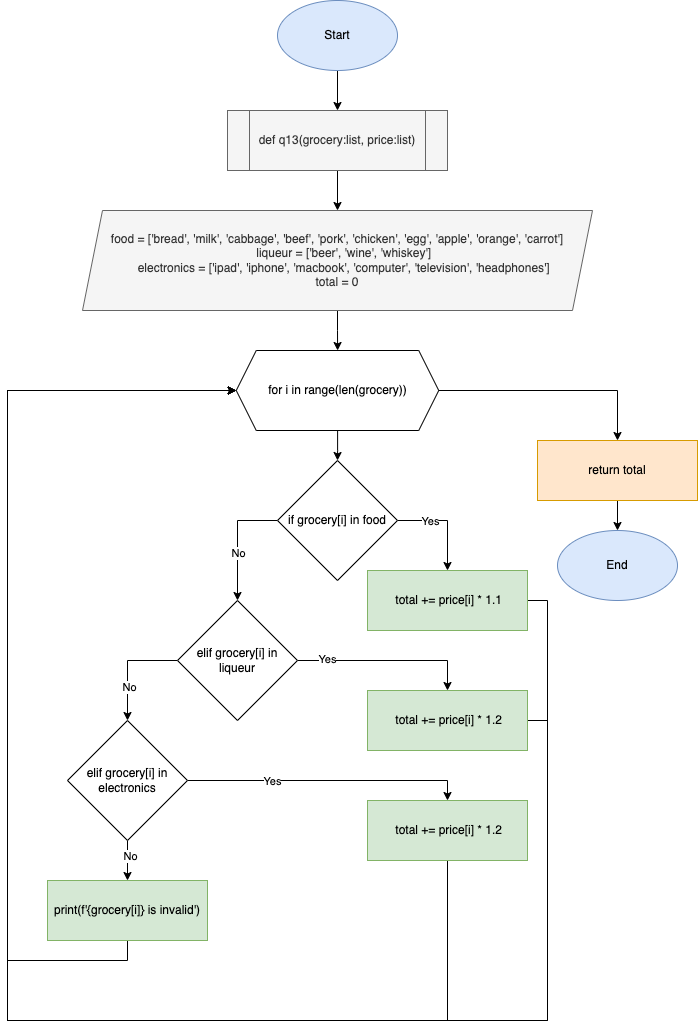

The diagram above was exported from draw.io. Its source (the exported page's mxGraphModel, read from the mxfile embedded in the PNG):
<mxGraphModel dx="946" dy="614" grid="1" gridSize="10" guides="1" tooltips="1" connect="1" arrows="1" fold="1" page="1" pageScale="1" pageWidth="827" pageHeight="1169" math="0" shadow="0">
  <root>
    <mxCell id="0" />
    <mxCell id="1" parent="0" />
    <mxCell id="KphxcUdXD1h5xXq0pDVB-3" value="" style="edgeStyle=orthogonalEdgeStyle;rounded=0;orthogonalLoop=1;jettySize=auto;html=1;" edge="1" parent="1" source="KphxcUdXD1h5xXq0pDVB-1" target="KphxcUdXD1h5xXq0pDVB-2">
      <mxGeometry relative="1" as="geometry" />
    </mxCell>
    <mxCell id="KphxcUdXD1h5xXq0pDVB-1" value="Start" style="ellipse;whiteSpace=wrap;html=1;fillColor=#dae8fc;strokeColor=#6c8ebf;" vertex="1" parent="1">
      <mxGeometry x="340" y="40" width="120" height="70" as="geometry" />
    </mxCell>
    <mxCell id="KphxcUdXD1h5xXq0pDVB-5" value="" style="edgeStyle=orthogonalEdgeStyle;rounded=0;orthogonalLoop=1;jettySize=auto;html=1;" edge="1" parent="1" source="KphxcUdXD1h5xXq0pDVB-2" target="KphxcUdXD1h5xXq0pDVB-4">
      <mxGeometry relative="1" as="geometry" />
    </mxCell>
    <mxCell id="KphxcUdXD1h5xXq0pDVB-2" value="def q13(grocery:list, price:list)" style="shape=process;whiteSpace=wrap;html=1;backgroundOutline=1;fillColor=#f5f5f5;fontColor=#333333;strokeColor=#666666;" vertex="1" parent="1">
      <mxGeometry x="290" y="150" width="220" height="60" as="geometry" />
    </mxCell>
    <mxCell id="KphxcUdXD1h5xXq0pDVB-7" value="" style="edgeStyle=orthogonalEdgeStyle;rounded=0;orthogonalLoop=1;jettySize=auto;html=1;" edge="1" parent="1" source="KphxcUdXD1h5xXq0pDVB-4" target="KphxcUdXD1h5xXq0pDVB-6">
      <mxGeometry relative="1" as="geometry" />
    </mxCell>
    <mxCell id="KphxcUdXD1h5xXq0pDVB-4" value="&lt;div&gt;food = ['bread', 'milk', 'cabbage', 'beef', 'pork', 'chicken', 'egg', 'apple', 'orange', 'carrot']&lt;/div&gt;&lt;div&gt;&amp;nbsp; &amp;nbsp; liqueur = ['beer', 'wine', 'whiskey']&lt;/div&gt;&lt;div&gt;&amp;nbsp; &amp;nbsp; electronics = ['ipad', 'iphone', 'macbook', 'computer', 'television', 'headphones']&lt;/div&gt;&lt;div&gt;total = 0&lt;/div&gt;" style="shape=parallelogram;perimeter=parallelogramPerimeter;whiteSpace=wrap;html=1;fixedSize=1;fillColor=#f5f5f5;fontColor=#333333;strokeColor=#666666;" vertex="1" parent="1">
      <mxGeometry x="145" y="250" width="510" height="100" as="geometry" />
    </mxCell>
    <mxCell id="KphxcUdXD1h5xXq0pDVB-9" value="" style="edgeStyle=orthogonalEdgeStyle;rounded=0;orthogonalLoop=1;jettySize=auto;html=1;" edge="1" parent="1" source="KphxcUdXD1h5xXq0pDVB-6" target="KphxcUdXD1h5xXq0pDVB-8">
      <mxGeometry relative="1" as="geometry" />
    </mxCell>
    <mxCell id="KphxcUdXD1h5xXq0pDVB-36" style="edgeStyle=orthogonalEdgeStyle;rounded=0;orthogonalLoop=1;jettySize=auto;html=1;" edge="1" parent="1" source="KphxcUdXD1h5xXq0pDVB-6" target="KphxcUdXD1h5xXq0pDVB-35">
      <mxGeometry relative="1" as="geometry" />
    </mxCell>
    <mxCell id="KphxcUdXD1h5xXq0pDVB-6" value="for i in range(len(grocery))" style="shape=hexagon;perimeter=hexagonPerimeter2;whiteSpace=wrap;html=1;fixedSize=1;" vertex="1" parent="1">
      <mxGeometry x="298.75" y="390" width="202.5" height="80" as="geometry" />
    </mxCell>
    <mxCell id="KphxcUdXD1h5xXq0pDVB-12" style="edgeStyle=orthogonalEdgeStyle;rounded=0;orthogonalLoop=1;jettySize=auto;html=1;entryX=0.5;entryY=0;entryDx=0;entryDy=0;" edge="1" parent="1" source="KphxcUdXD1h5xXq0pDVB-8" target="KphxcUdXD1h5xXq0pDVB-11">
      <mxGeometry relative="1" as="geometry">
        <Array as="points">
          <mxPoint x="300" y="560" />
        </Array>
      </mxGeometry>
    </mxCell>
    <mxCell id="KphxcUdXD1h5xXq0pDVB-28" value="No" style="edgeLabel;html=1;align=center;verticalAlign=middle;resizable=0;points=[];" vertex="1" connectable="0" parent="KphxcUdXD1h5xXq0pDVB-12">
      <mxGeometry x="0.2" relative="1" as="geometry">
        <mxPoint as="offset" />
      </mxGeometry>
    </mxCell>
    <mxCell id="KphxcUdXD1h5xXq0pDVB-14" style="edgeStyle=orthogonalEdgeStyle;rounded=0;orthogonalLoop=1;jettySize=auto;html=1;entryX=0.5;entryY=0;entryDx=0;entryDy=0;" edge="1" parent="1" source="KphxcUdXD1h5xXq0pDVB-8" target="KphxcUdXD1h5xXq0pDVB-13">
      <mxGeometry relative="1" as="geometry">
        <Array as="points">
          <mxPoint x="510" y="560" />
        </Array>
      </mxGeometry>
    </mxCell>
    <mxCell id="KphxcUdXD1h5xXq0pDVB-27" value="Yes" style="edgeLabel;html=1;align=center;verticalAlign=middle;resizable=0;points=[];" vertex="1" connectable="0" parent="KphxcUdXD1h5xXq0pDVB-14">
      <mxGeometry x="-0.36" relative="1" as="geometry">
        <mxPoint as="offset" />
      </mxGeometry>
    </mxCell>
    <mxCell id="KphxcUdXD1h5xXq0pDVB-8" value="if grocery[i] in food" style="rhombus;whiteSpace=wrap;html=1;" vertex="1" parent="1">
      <mxGeometry x="340" y="500" width="120" height="120" as="geometry" />
    </mxCell>
    <mxCell id="KphxcUdXD1h5xXq0pDVB-16" style="edgeStyle=orthogonalEdgeStyle;rounded=0;orthogonalLoop=1;jettySize=auto;html=1;entryX=0.5;entryY=0;entryDx=0;entryDy=0;" edge="1" parent="1" source="KphxcUdXD1h5xXq0pDVB-11" target="KphxcUdXD1h5xXq0pDVB-15">
      <mxGeometry relative="1" as="geometry" />
    </mxCell>
    <mxCell id="KphxcUdXD1h5xXq0pDVB-26" value="Yes" style="edgeLabel;html=1;align=center;verticalAlign=middle;resizable=0;points=[];" vertex="1" connectable="0" parent="KphxcUdXD1h5xXq0pDVB-16">
      <mxGeometry x="-0.6778" y="2" relative="1" as="geometry">
        <mxPoint as="offset" />
      </mxGeometry>
    </mxCell>
    <mxCell id="KphxcUdXD1h5xXq0pDVB-21" style="edgeStyle=orthogonalEdgeStyle;rounded=0;orthogonalLoop=1;jettySize=auto;html=1;entryX=0.5;entryY=0;entryDx=0;entryDy=0;" edge="1" parent="1" source="KphxcUdXD1h5xXq0pDVB-11" target="KphxcUdXD1h5xXq0pDVB-17">
      <mxGeometry relative="1" as="geometry">
        <Array as="points">
          <mxPoint x="190" y="700" />
        </Array>
      </mxGeometry>
    </mxCell>
    <mxCell id="KphxcUdXD1h5xXq0pDVB-29" value="No" style="edgeLabel;html=1;align=center;verticalAlign=middle;resizable=0;points=[];" vertex="1" connectable="0" parent="KphxcUdXD1h5xXq0pDVB-21">
      <mxGeometry x="0.3818" y="1" relative="1" as="geometry">
        <mxPoint as="offset" />
      </mxGeometry>
    </mxCell>
    <mxCell id="KphxcUdXD1h5xXq0pDVB-11" value="elif grocery[i] in liqueur" style="rhombus;whiteSpace=wrap;html=1;" vertex="1" parent="1">
      <mxGeometry x="240" y="640" width="120" height="120" as="geometry" />
    </mxCell>
    <mxCell id="KphxcUdXD1h5xXq0pDVB-34" style="edgeStyle=orthogonalEdgeStyle;rounded=0;orthogonalLoop=1;jettySize=auto;html=1;exitX=1;exitY=0.5;exitDx=0;exitDy=0;entryX=0;entryY=0.5;entryDx=0;entryDy=0;" edge="1" parent="1" source="KphxcUdXD1h5xXq0pDVB-13" target="KphxcUdXD1h5xXq0pDVB-6">
      <mxGeometry relative="1" as="geometry">
        <Array as="points">
          <mxPoint x="610" y="640" />
          <mxPoint x="610" y="1060" />
          <mxPoint x="70" y="1060" />
          <mxPoint x="70" y="430" />
        </Array>
      </mxGeometry>
    </mxCell>
    <mxCell id="KphxcUdXD1h5xXq0pDVB-13" value="&amp;nbsp;total += price[i] * 1.1" style="rounded=0;whiteSpace=wrap;html=1;fillColor=#d5e8d4;strokeColor=#82b366;" vertex="1" parent="1">
      <mxGeometry x="430" y="610" width="160" height="60" as="geometry" />
    </mxCell>
    <mxCell id="KphxcUdXD1h5xXq0pDVB-33" style="edgeStyle=orthogonalEdgeStyle;rounded=0;orthogonalLoop=1;jettySize=auto;html=1;exitX=1;exitY=0.5;exitDx=0;exitDy=0;entryX=0;entryY=0.5;entryDx=0;entryDy=0;" edge="1" parent="1" source="KphxcUdXD1h5xXq0pDVB-15" target="KphxcUdXD1h5xXq0pDVB-6">
      <mxGeometry relative="1" as="geometry">
        <Array as="points">
          <mxPoint x="610" y="760" />
          <mxPoint x="610" y="1060" />
          <mxPoint x="70" y="1060" />
          <mxPoint x="70" y="430" />
        </Array>
      </mxGeometry>
    </mxCell>
    <mxCell id="KphxcUdXD1h5xXq0pDVB-15" value="&amp;nbsp;total += price[i] * 1.2" style="rounded=0;whiteSpace=wrap;html=1;fillColor=#d5e8d4;strokeColor=#82b366;" vertex="1" parent="1">
      <mxGeometry x="430" y="730" width="160" height="60" as="geometry" />
    </mxCell>
    <mxCell id="KphxcUdXD1h5xXq0pDVB-20" style="edgeStyle=orthogonalEdgeStyle;rounded=0;orthogonalLoop=1;jettySize=auto;html=1;exitX=1;exitY=0.5;exitDx=0;exitDy=0;entryX=0.5;entryY=0;entryDx=0;entryDy=0;" edge="1" parent="1" source="KphxcUdXD1h5xXq0pDVB-17" target="KphxcUdXD1h5xXq0pDVB-19">
      <mxGeometry relative="1" as="geometry">
        <Array as="points">
          <mxPoint x="510" y="820" />
        </Array>
      </mxGeometry>
    </mxCell>
    <mxCell id="KphxcUdXD1h5xXq0pDVB-25" value="Yes" style="edgeLabel;html=1;align=center;verticalAlign=middle;resizable=0;points=[];" vertex="1" connectable="0" parent="KphxcUdXD1h5xXq0pDVB-20">
      <mxGeometry x="-0.4" relative="1" as="geometry">
        <mxPoint as="offset" />
      </mxGeometry>
    </mxCell>
    <mxCell id="KphxcUdXD1h5xXq0pDVB-24" value="" style="edgeStyle=orthogonalEdgeStyle;rounded=0;orthogonalLoop=1;jettySize=auto;html=1;" edge="1" parent="1" source="KphxcUdXD1h5xXq0pDVB-17" target="KphxcUdXD1h5xXq0pDVB-23">
      <mxGeometry relative="1" as="geometry" />
    </mxCell>
    <mxCell id="KphxcUdXD1h5xXq0pDVB-30" value="No" style="edgeLabel;html=1;align=center;verticalAlign=middle;resizable=0;points=[];" vertex="1" connectable="0" parent="KphxcUdXD1h5xXq0pDVB-24">
      <mxGeometry x="-0.25" y="2" relative="1" as="geometry">
        <mxPoint as="offset" />
      </mxGeometry>
    </mxCell>
    <mxCell id="KphxcUdXD1h5xXq0pDVB-17" value="elif grocery[i] in electronics" style="rhombus;whiteSpace=wrap;html=1;" vertex="1" parent="1">
      <mxGeometry x="130" y="760" width="120" height="120" as="geometry" />
    </mxCell>
    <mxCell id="KphxcUdXD1h5xXq0pDVB-31" style="edgeStyle=orthogonalEdgeStyle;rounded=0;orthogonalLoop=1;jettySize=auto;html=1;entryX=0;entryY=0.5;entryDx=0;entryDy=0;" edge="1" parent="1" source="KphxcUdXD1h5xXq0pDVB-19" target="KphxcUdXD1h5xXq0pDVB-6">
      <mxGeometry relative="1" as="geometry">
        <mxPoint x="290" y="450" as="targetPoint" />
        <Array as="points">
          <mxPoint x="510" y="1060" />
          <mxPoint x="70" y="1060" />
          <mxPoint x="70" y="430" />
        </Array>
      </mxGeometry>
    </mxCell>
    <mxCell id="KphxcUdXD1h5xXq0pDVB-19" value="&amp;nbsp;total += price[i] * 1.2" style="rounded=0;whiteSpace=wrap;html=1;fillColor=#d5e8d4;strokeColor=#82b366;" vertex="1" parent="1">
      <mxGeometry x="430" y="840" width="160" height="60" as="geometry" />
    </mxCell>
    <mxCell id="KphxcUdXD1h5xXq0pDVB-32" style="edgeStyle=orthogonalEdgeStyle;rounded=0;orthogonalLoop=1;jettySize=auto;html=1;exitX=0.5;exitY=1;exitDx=0;exitDy=0;entryX=0;entryY=0.5;entryDx=0;entryDy=0;" edge="1" parent="1" source="KphxcUdXD1h5xXq0pDVB-23" target="KphxcUdXD1h5xXq0pDVB-6">
      <mxGeometry relative="1" as="geometry">
        <mxPoint x="80" y="660" as="targetPoint" />
        <Array as="points">
          <mxPoint x="190" y="1000" />
          <mxPoint x="70" y="1000" />
          <mxPoint x="70" y="430" />
        </Array>
      </mxGeometry>
    </mxCell>
    <mxCell id="KphxcUdXD1h5xXq0pDVB-23" value="print(f'{grocery[i]} is invalid')" style="rounded=0;whiteSpace=wrap;html=1;fillColor=#d5e8d4;strokeColor=#82b366;" vertex="1" parent="1">
      <mxGeometry x="110" y="920" width="160" height="60" as="geometry" />
    </mxCell>
    <mxCell id="KphxcUdXD1h5xXq0pDVB-38" value="" style="edgeStyle=orthogonalEdgeStyle;rounded=0;orthogonalLoop=1;jettySize=auto;html=1;" edge="1" parent="1" source="KphxcUdXD1h5xXq0pDVB-35" target="KphxcUdXD1h5xXq0pDVB-37">
      <mxGeometry relative="1" as="geometry" />
    </mxCell>
    <mxCell id="KphxcUdXD1h5xXq0pDVB-35" value="return total" style="rounded=0;whiteSpace=wrap;html=1;fillColor=#ffe6cc;strokeColor=#d79b00;" vertex="1" parent="1">
      <mxGeometry x="600" y="480" width="160" height="60" as="geometry" />
    </mxCell>
    <mxCell id="KphxcUdXD1h5xXq0pDVB-37" value="End" style="ellipse;whiteSpace=wrap;html=1;fillColor=#dae8fc;strokeColor=#6c8ebf;" vertex="1" parent="1">
      <mxGeometry x="620" y="570" width="120" height="70" as="geometry" />
    </mxCell>
  </root>
</mxGraphModel>